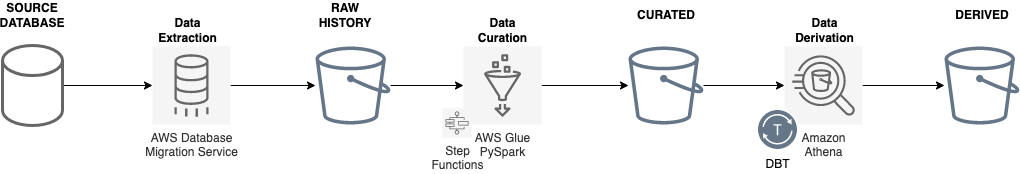

The diagram above was exported from draw.io. Its source (the exported page's mxGraphModel, read from the mxfile embedded in the PNG):
<mxGraphModel dx="1452" dy="820" grid="1" gridSize="10" guides="1" tooltips="1" connect="1" arrows="1" fold="1" page="1" pageScale="1" pageWidth="827" pageHeight="1169" math="0" shadow="0">
  <root>
    <mxCell id="0" />
    <mxCell id="1" parent="0" />
    <mxCell id="35" value="" style="edgeStyle=none;html=1;" parent="1" source="2" target="26" edge="1">
      <mxGeometry relative="1" as="geometry" />
    </mxCell>
    <mxCell id="2" value="" style="sketch=0;outlineConnect=0;fontColor=#000000;fillColor=#647687;strokeColor=#314354;dashed=0;verticalLabelPosition=bottom;verticalAlign=top;align=center;html=1;fontSize=12;fontStyle=0;aspect=fixed;pointerEvents=1;shape=mxgraph.aws4.bucket;" parent="1" vertex="1">
      <mxGeometry x="453" y="199" width="75" height="78" as="geometry" />
    </mxCell>
    <mxCell id="30" value="" style="edgeStyle=none;html=1;" parent="1" source="4" target="29" edge="1">
      <mxGeometry relative="1" as="geometry" />
    </mxCell>
    <mxCell id="4" value="" style="sketch=0;outlineConnect=0;fontColor=#000000;fillColor=#647687;strokeColor=#314354;dashed=0;verticalLabelPosition=bottom;verticalAlign=top;align=center;html=1;fontSize=12;fontStyle=0;aspect=fixed;pointerEvents=1;shape=mxgraph.aws4.bucket;" parent="1" vertex="1">
      <mxGeometry x="766" y="199" width="75" height="78" as="geometry" />
    </mxCell>
    <mxCell id="6" value="" style="sketch=0;outlineConnect=0;fontColor=#000000;fillColor=#647687;strokeColor=#314354;dashed=0;verticalLabelPosition=bottom;verticalAlign=top;align=center;html=1;fontSize=12;fontStyle=0;aspect=fixed;pointerEvents=1;shape=mxgraph.aws4.bucket;" parent="1" vertex="1">
      <mxGeometry x="1082" y="199" width="75" height="78" as="geometry" />
    </mxCell>
    <mxCell id="40" value="" style="edgeStyle=none;html=1;" parent="1" source="26" target="4" edge="1">
      <mxGeometry relative="1" as="geometry" />
    </mxCell>
    <mxCell id="26" value="AWS Glue &lt;br&gt;PySpark" style="sketch=0;points=[[0,0,0],[0.25,0,0],[0.5,0,0],[0.75,0,0],[1,0,0],[0,1,0],[0.25,1,0],[0.5,1,0],[0.75,1,0],[1,1,0],[0,0.25,0],[0,0.5,0],[0,0.75,0],[1,0.25,0],[1,0.5,0],[1,0.75,0]];outlineConnect=0;fontColor=#333333;gradientDirection=north;fillColor=#f5f5f5;strokeColor=#666666;dashed=0;verticalLabelPosition=bottom;verticalAlign=top;align=center;html=1;fontSize=12;fontStyle=0;aspect=fixed;shape=mxgraph.aws4.resourceIcon;resIcon=mxgraph.aws4.glue;" parent="1" vertex="1">
      <mxGeometry x="601" y="199" width="78" height="78" as="geometry" />
    </mxCell>
    <mxCell id="31" value="" style="edgeStyle=none;html=1;" parent="1" source="29" target="6" edge="1">
      <mxGeometry relative="1" as="geometry" />
    </mxCell>
    <mxCell id="29" value="Amazon &lt;br&gt;Athena" style="sketch=0;points=[[0,0,0],[0.25,0,0],[0.5,0,0],[0.75,0,0],[1,0,0],[0,1,0],[0.25,1,0],[0.5,1,0],[0.75,1,0],[1,1,0],[0,0.25,0],[0,0.5,0],[0,0.75,0],[1,0.25,0],[1,0.5,0],[1,0.75,0]];outlineConnect=0;fontColor=#333333;gradientDirection=north;fillColor=#f5f5f5;strokeColor=#666666;dashed=0;verticalLabelPosition=bottom;verticalAlign=top;align=center;html=1;fontSize=12;fontStyle=0;aspect=fixed;shape=mxgraph.aws4.resourceIcon;resIcon=mxgraph.aws4.athena;" parent="1" vertex="1">
      <mxGeometry x="922" y="199" width="78" height="78" as="geometry" />
    </mxCell>
    <mxCell id="36" value="RAW HISTORY" style="text;html=1;strokeColor=none;fillColor=none;align=center;verticalAlign=middle;whiteSpace=wrap;rounded=0;fontStyle=1;fontColor=#000000;" parent="1" vertex="1">
      <mxGeometry x="453" y="153" width="60" height="30" as="geometry" />
    </mxCell>
    <mxCell id="37" value="CURATED" style="text;html=1;strokeColor=none;fillColor=none;align=center;verticalAlign=middle;whiteSpace=wrap;rounded=0;fontStyle=1;fontColor=#000000;" parent="1" vertex="1">
      <mxGeometry x="773.5" y="153" width="60" height="30" as="geometry" />
    </mxCell>
    <mxCell id="38" value="DERIVED" style="text;html=1;strokeColor=none;fillColor=none;align=center;verticalAlign=middle;whiteSpace=wrap;rounded=0;fontStyle=1;fontColor=#000000;" parent="1" vertex="1">
      <mxGeometry x="1089.5" y="153" width="60" height="30" as="geometry" />
    </mxCell>
    <mxCell id="86" value="Data&lt;br&gt;Curation" style="text;html=1;align=center;verticalAlign=middle;resizable=0;points=[];autosize=1;strokeColor=none;fillColor=none;fontStyle=1" parent="1" vertex="1">
      <mxGeometry x="605" y="163" width="70" height="40" as="geometry" />
    </mxCell>
    <mxCell id="87" value="Data&lt;br&gt;Derivation" style="text;html=1;align=center;verticalAlign=middle;resizable=0;points=[];autosize=1;strokeColor=none;fillColor=none;fontStyle=1" parent="1" vertex="1">
      <mxGeometry x="922" y="163" width="80" height="40" as="geometry" />
    </mxCell>
    <mxCell id="91" value="" style="edgeStyle=none;html=1;" parent="1" source="89" target="90" edge="1">
      <mxGeometry relative="1" as="geometry" />
    </mxCell>
    <mxCell id="89" value="" style="shape=cylinder3;whiteSpace=wrap;html=1;boundedLbl=1;backgroundOutline=1;size=15;fillColor=none;fontColor=#333333;strokeColor=#666666;strokeWidth=3;" parent="1" vertex="1">
      <mxGeometry x="140" y="198" width="60" height="80" as="geometry" />
    </mxCell>
    <mxCell id="92" value="" style="edgeStyle=none;html=1;" parent="1" source="90" target="2" edge="1">
      <mxGeometry relative="1" as="geometry" />
    </mxCell>
    <mxCell id="90" value="AWS Database &lt;br&gt;Migration Service" style="sketch=0;points=[[0,0,0],[0.25,0,0],[0.5,0,0],[0.75,0,0],[1,0,0],[0,1,0],[0.25,1,0],[0.5,1,0],[0.75,1,0],[1,1,0],[0,0.25,0],[0,0.5,0],[0,0.75,0],[1,0.25,0],[1,0.5,0],[1,0.75,0]];outlineConnect=0;fontColor=#333333;gradientDirection=north;fillColor=#f5f5f5;strokeColor=#666666;dashed=0;verticalLabelPosition=bottom;verticalAlign=top;align=center;html=1;fontSize=12;fontStyle=0;aspect=fixed;shape=mxgraph.aws4.resourceIcon;resIcon=mxgraph.aws4.database_migration_service;" parent="1" vertex="1">
      <mxGeometry x="290" y="199" width="78" height="78" as="geometry" />
    </mxCell>
    <mxCell id="93" value="Data&lt;br&gt;Extraction" style="text;html=1;align=center;verticalAlign=middle;resizable=0;points=[];autosize=1;strokeColor=none;fillColor=none;fontStyle=1" parent="1" vertex="1">
      <mxGeometry x="285" y="163" width="80" height="40" as="geometry" />
    </mxCell>
    <mxCell id="94" value="SOURCE DATABASE" style="text;html=1;strokeColor=none;fillColor=none;align=center;verticalAlign=middle;whiteSpace=wrap;rounded=0;fontStyle=1;fontColor=#000000;" parent="1" vertex="1">
      <mxGeometry x="140" y="153" width="60" height="30" as="geometry" />
    </mxCell>
    <mxCell id="95" value="DBT" style="sketch=0;pointerEvents=1;shadow=0;dashed=0;html=1;strokeColor=#314354;fillColor=#647687;labelPosition=center;verticalLabelPosition=bottom;verticalAlign=top;align=center;outlineConnect=0;shape=mxgraph.veeam2.transport_service;fontColor=#000000;" parent="1" vertex="1">
      <mxGeometry x="894" y="261" width="42" height="42" as="geometry" />
    </mxCell>
    <mxCell id="96" value="Step &lt;br&gt;Functions" style="sketch=0;points=[[0,0,0],[0.25,0,0],[0.5,0,0],[0.75,0,0],[1,0,0],[0,1,0],[0.25,1,0],[0.5,1,0],[0.75,1,0],[1,1,0],[0,0.25,0],[0,0.5,0],[0,0.75,0],[1,0.25,0],[1,0.5,0],[1,0.75,0]];outlineConnect=0;fontColor=#333333;gradientDirection=north;fillColor=#f5f5f5;strokeColor=#666666;dashed=0;verticalLabelPosition=bottom;verticalAlign=top;align=center;html=1;fontSize=12;fontStyle=0;aspect=fixed;shape=mxgraph.aws4.resourceIcon;resIcon=mxgraph.aws4.step_functions;" parent="1" vertex="1">
      <mxGeometry x="580" y="261" width="29" height="29" as="geometry" />
    </mxCell>
  </root>
</mxGraphModel>